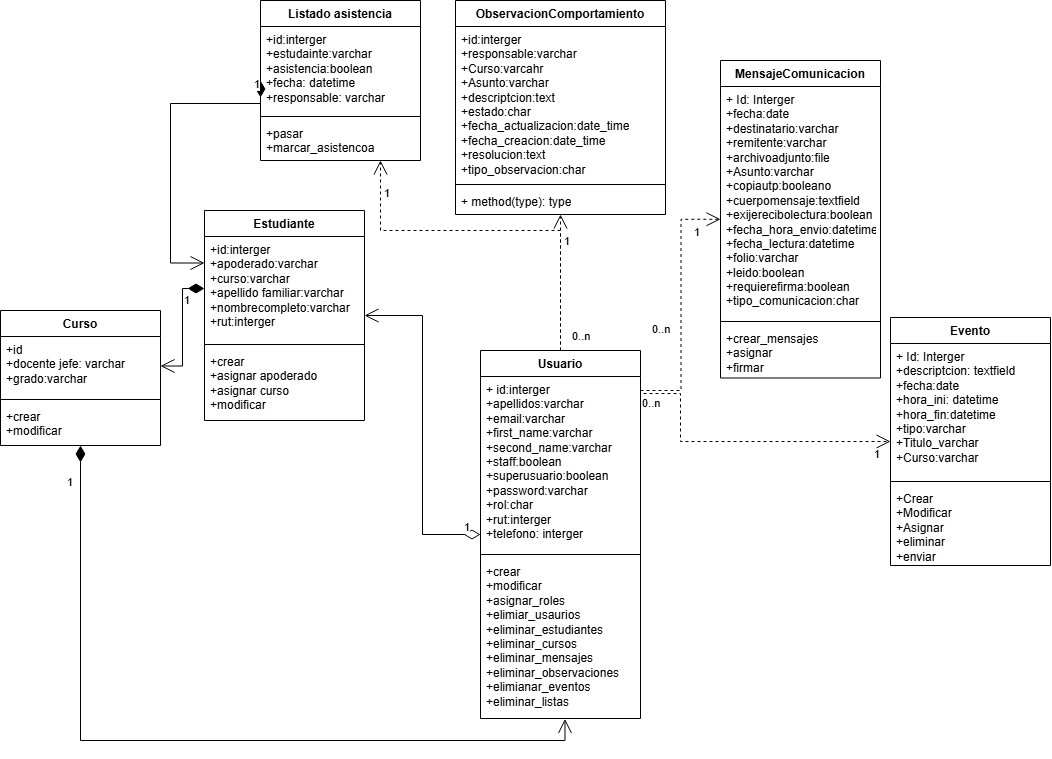

The diagram above was exported from draw.io. Its source (the exported page's mxGraphModel, read from the mxfile embedded in the PNG):
<mxGraphModel dx="1515" dy="797" grid="1" gridSize="10" guides="1" tooltips="1" connect="1" arrows="1" fold="1" page="1" pageScale="1" pageWidth="827" pageHeight="1169" math="0" shadow="0">
  <root>
    <mxCell id="0" />
    <mxCell id="1" parent="0" />
    <mxCell id="4xq1FV2x3Kh3X5Bn_cLY-27" parent="1" style="swimlane;fontStyle=1;align=center;verticalAlign=top;childLayout=stackLayout;horizontal=1;startSize=26;horizontalStack=0;resizeParent=1;resizeParentMax=0;resizeLast=0;collapsible=1;marginBottom=0;whiteSpace=wrap;html=1;" value="Usuario" vertex="1">
      <mxGeometry height="368" width="160" x="530" y="360" as="geometry" />
    </mxCell>
    <mxCell id="4xq1FV2x3Kh3X5Bn_cLY-28" parent="4xq1FV2x3Kh3X5Bn_cLY-27" style="text;strokeColor=none;fillColor=none;align=left;verticalAlign=top;spacingLeft=4;spacingRight=4;overflow=hidden;rotatable=0;points=[[0,0.5],[1,0.5]];portConstraint=eastwest;whiteSpace=wrap;html=1;" value="+ id:interger&lt;div&gt;+apellidos:varchar&lt;/div&gt;&lt;div&gt;+email:varchar&lt;/div&gt;&lt;div&gt;+first_name:varchar&lt;/div&gt;&lt;div&gt;+second_name:varchar&lt;/div&gt;&lt;div&gt;+staff:boolean&lt;/div&gt;&lt;div&gt;+superusuario:boolean&lt;/div&gt;&lt;div&gt;+password:varchar&lt;/div&gt;&lt;div&gt;+rol:char&lt;/div&gt;&lt;div&gt;+rut:interger&lt;/div&gt;&lt;div&gt;+telefono: interger&lt;/div&gt;" vertex="1">
      <mxGeometry height="174" width="160" y="26" as="geometry" />
    </mxCell>
    <mxCell id="4xq1FV2x3Kh3X5Bn_cLY-29" parent="4xq1FV2x3Kh3X5Bn_cLY-27" style="line;strokeWidth=1;fillColor=none;align=left;verticalAlign=middle;spacingTop=-1;spacingLeft=3;spacingRight=3;rotatable=0;labelPosition=right;points=[];portConstraint=eastwest;strokeColor=inherit;" value="" vertex="1">
      <mxGeometry height="8" width="160" y="200" as="geometry" />
    </mxCell>
    <mxCell id="4xq1FV2x3Kh3X5Bn_cLY-30" parent="4xq1FV2x3Kh3X5Bn_cLY-27" style="text;strokeColor=none;fillColor=none;align=left;verticalAlign=top;spacingLeft=4;spacingRight=4;overflow=hidden;rotatable=0;points=[[0,0.5],[1,0.5]];portConstraint=eastwest;whiteSpace=wrap;html=1;" value="+crear&lt;div&gt;+modificar&lt;/div&gt;&lt;div&gt;+asignar_roles&lt;/div&gt;&lt;div&gt;+elimiar_usaurios&lt;/div&gt;&lt;div&gt;+eliminar_estudiantes&lt;/div&gt;&lt;div&gt;+eliminar_cursos&lt;/div&gt;&lt;div&gt;+eliminar_mensajes&lt;/div&gt;&lt;div&gt;+eliminar_observaciones&lt;/div&gt;&lt;div&gt;+elimianar_eventos&lt;/div&gt;&lt;div&gt;+eliminar_listas&lt;/div&gt;" vertex="1">
      <mxGeometry height="160" width="160" y="208" as="geometry" />
    </mxCell>
    <mxCell id="4xq1FV2x3Kh3X5Bn_cLY-35" parent="1" style="swimlane;fontStyle=1;align=center;verticalAlign=top;childLayout=stackLayout;horizontal=1;startSize=26;horizontalStack=0;resizeParent=1;resizeParentMax=0;resizeLast=0;collapsible=1;marginBottom=0;whiteSpace=wrap;html=1;" value="Curso" vertex="1">
      <mxGeometry height="135" width="160" x="50" y="320" as="geometry" />
    </mxCell>
    <mxCell id="4xq1FV2x3Kh3X5Bn_cLY-36" parent="4xq1FV2x3Kh3X5Bn_cLY-35" style="text;strokeColor=none;fillColor=none;align=left;verticalAlign=top;spacingLeft=4;spacingRight=4;overflow=hidden;rotatable=0;points=[[0,0.5],[1,0.5]];portConstraint=eastwest;whiteSpace=wrap;html=1;" value="&lt;div&gt;+id&lt;/div&gt;+docente jefe: varchar&lt;div&gt;+grado:varchar&lt;/div&gt;" vertex="1">
      <mxGeometry height="59" width="160" y="26" as="geometry" />
    </mxCell>
    <mxCell id="4xq1FV2x3Kh3X5Bn_cLY-37" parent="4xq1FV2x3Kh3X5Bn_cLY-35" style="line;strokeWidth=1;fillColor=none;align=left;verticalAlign=middle;spacingTop=-1;spacingLeft=3;spacingRight=3;rotatable=0;labelPosition=right;points=[];portConstraint=eastwest;strokeColor=inherit;" value="" vertex="1">
      <mxGeometry height="8" width="160" y="85" as="geometry" />
    </mxCell>
    <mxCell id="4xq1FV2x3Kh3X5Bn_cLY-38" parent="4xq1FV2x3Kh3X5Bn_cLY-35" style="text;strokeColor=none;fillColor=none;align=left;verticalAlign=top;spacingLeft=4;spacingRight=4;overflow=hidden;rotatable=0;points=[[0,0.5],[1,0.5]];portConstraint=eastwest;whiteSpace=wrap;html=1;" value="+crear&lt;div&gt;+modificar&lt;/div&gt;" vertex="1">
      <mxGeometry height="42" width="160" y="93" as="geometry" />
    </mxCell>
    <mxCell id="4xq1FV2x3Kh3X5Bn_cLY-39" parent="1" style="swimlane;fontStyle=1;align=center;verticalAlign=top;childLayout=stackLayout;horizontal=1;startSize=26;horizontalStack=0;resizeParent=1;resizeParentMax=0;resizeLast=0;collapsible=1;marginBottom=0;whiteSpace=wrap;html=1;" value="Estudiante" vertex="1">
      <mxGeometry height="210" width="160" x="254" y="220" as="geometry" />
    </mxCell>
    <mxCell id="4xq1FV2x3Kh3X5Bn_cLY-40" parent="4xq1FV2x3Kh3X5Bn_cLY-39" style="text;strokeColor=none;fillColor=none;align=left;verticalAlign=top;spacingLeft=4;spacingRight=4;overflow=hidden;rotatable=0;points=[[0,0.5],[1,0.5]];portConstraint=eastwest;whiteSpace=wrap;html=1;" value="+id:interger&lt;div&gt;+apoderado:varchar&lt;/div&gt;&lt;div&gt;+curso:varchar&lt;/div&gt;&lt;div&gt;+apellido familiar:varchar&lt;/div&gt;&lt;div&gt;+nombrecompleto:varchar&lt;/div&gt;&lt;div&gt;+rut:interger&lt;/div&gt;" vertex="1">
      <mxGeometry height="104" width="160" y="26" as="geometry" />
    </mxCell>
    <mxCell id="4xq1FV2x3Kh3X5Bn_cLY-41" parent="4xq1FV2x3Kh3X5Bn_cLY-39" style="line;strokeWidth=1;fillColor=none;align=left;verticalAlign=middle;spacingTop=-1;spacingLeft=3;spacingRight=3;rotatable=0;labelPosition=right;points=[];portConstraint=eastwest;strokeColor=inherit;" value="" vertex="1">
      <mxGeometry height="8" width="160" y="130" as="geometry" />
    </mxCell>
    <mxCell id="4xq1FV2x3Kh3X5Bn_cLY-42" parent="4xq1FV2x3Kh3X5Bn_cLY-39" style="text;strokeColor=none;fillColor=none;align=left;verticalAlign=top;spacingLeft=4;spacingRight=4;overflow=hidden;rotatable=0;points=[[0,0.5],[1,0.5]];portConstraint=eastwest;whiteSpace=wrap;html=1;" value="+crear&lt;div&gt;+asignar apoderado&lt;/div&gt;&lt;div&gt;+asignar curso&lt;/div&gt;&lt;div&gt;+modificar&lt;/div&gt;" vertex="1">
      <mxGeometry height="72" width="160" y="138" as="geometry" />
    </mxCell>
    <mxCell id="4xq1FV2x3Kh3X5Bn_cLY-43" parent="1" style="swimlane;fontStyle=1;align=center;verticalAlign=top;childLayout=stackLayout;horizontal=1;startSize=26;horizontalStack=0;resizeParent=1;resizeParentMax=0;resizeLast=0;collapsible=1;marginBottom=0;whiteSpace=wrap;html=1;" value="MensajeComunicacion" vertex="1">
      <mxGeometry height="317.5" width="160" x="770" y="70" as="geometry" />
    </mxCell>
    <mxCell id="4xq1FV2x3Kh3X5Bn_cLY-44" parent="4xq1FV2x3Kh3X5Bn_cLY-43" style="text;strokeColor=none;fillColor=none;align=left;verticalAlign=top;spacingLeft=4;spacingRight=4;overflow=hidden;rotatable=0;points=[[0,0.5],[1,0.5]];portConstraint=eastwest;whiteSpace=wrap;html=1;" value="+ Id: Interger&lt;div&gt;+fecha:date&lt;/div&gt;&lt;div&gt;+destinatario:varchar&lt;/div&gt;&lt;div&gt;+remitente:varchar&lt;/div&gt;&lt;div&gt;+archivoadjunto:file&lt;/div&gt;&lt;div&gt;&lt;div&gt;+Asunto:varchar&lt;/div&gt;&lt;div&gt;+copiautp:booleano&lt;/div&gt;&lt;div&gt;+cuerpomensaje:textfield&lt;/div&gt;&lt;div&gt;+exijerecibolectura:boolean&lt;/div&gt;&lt;div&gt;+fecha_hora_envio:datetime&lt;/div&gt;&lt;div&gt;+fecha_lectura:datetime&lt;/div&gt;&lt;div&gt;+folio:varchar&lt;/div&gt;&lt;div&gt;+leido:boolean&lt;/div&gt;&lt;div&gt;+requierefirma:boolean&lt;/div&gt;&lt;div&gt;+tipo_comunicacion:char&lt;/div&gt;&lt;div&gt;&lt;br&gt;&lt;/div&gt;&lt;/div&gt;" vertex="1">
      <mxGeometry height="231" width="160" y="26" as="geometry" />
    </mxCell>
    <mxCell id="4xq1FV2x3Kh3X5Bn_cLY-45" parent="4xq1FV2x3Kh3X5Bn_cLY-43" style="line;strokeWidth=1;fillColor=none;align=left;verticalAlign=middle;spacingTop=-1;spacingLeft=3;spacingRight=3;rotatable=0;labelPosition=right;points=[];portConstraint=eastwest;strokeColor=inherit;" value="" vertex="1">
      <mxGeometry height="8" width="160" y="257" as="geometry" />
    </mxCell>
    <mxCell id="4xq1FV2x3Kh3X5Bn_cLY-46" parent="4xq1FV2x3Kh3X5Bn_cLY-43" style="text;strokeColor=none;fillColor=none;align=left;verticalAlign=top;spacingLeft=4;spacingRight=4;overflow=hidden;rotatable=0;points=[[0,0.5],[1,0.5]];portConstraint=eastwest;whiteSpace=wrap;html=1;" value="+crear_mensajes&lt;div&gt;+asignar&lt;/div&gt;&lt;div&gt;+firmar&lt;/div&gt;" vertex="1">
      <mxGeometry height="52.5" width="160" y="265" as="geometry" />
    </mxCell>
    <mxCell id="4xq1FV2x3Kh3X5Bn_cLY-47" parent="1" style="swimlane;fontStyle=1;align=center;verticalAlign=top;childLayout=stackLayout;horizontal=1;startSize=26;horizontalStack=0;resizeParent=1;resizeParentMax=0;resizeLast=0;collapsible=1;marginBottom=0;whiteSpace=wrap;html=1;" value="ObservacionComportamiento" vertex="1">
      <mxGeometry height="214" width="210" x="505" y="10" as="geometry" />
    </mxCell>
    <mxCell id="4xq1FV2x3Kh3X5Bn_cLY-48" parent="4xq1FV2x3Kh3X5Bn_cLY-47" style="text;strokeColor=none;fillColor=none;align=left;verticalAlign=top;spacingLeft=4;spacingRight=4;overflow=hidden;rotatable=0;points=[[0,0.5],[1,0.5]];portConstraint=eastwest;whiteSpace=wrap;html=1;" value="+id:interger&lt;div&gt;+responsable:varchar&lt;/div&gt;&lt;div&gt;+Curso:varcahr&lt;/div&gt;&lt;div&gt;+Asunto:varchar&lt;/div&gt;&lt;div&gt;+descriptcion:text&lt;/div&gt;&lt;div&gt;+estado:char&lt;/div&gt;&lt;div&gt;+fecha_actualizacion:date_time&lt;/div&gt;&lt;div&gt;+fecha_creacion:date_time&lt;/div&gt;&lt;div&gt;+resolucion:text&lt;/div&gt;&lt;div&gt;+tipo_observacion:char&lt;/div&gt;" vertex="1">
      <mxGeometry height="154" width="210" y="26" as="geometry" />
    </mxCell>
    <mxCell id="4xq1FV2x3Kh3X5Bn_cLY-49" parent="4xq1FV2x3Kh3X5Bn_cLY-47" style="line;strokeWidth=1;fillColor=none;align=left;verticalAlign=middle;spacingTop=-1;spacingLeft=3;spacingRight=3;rotatable=0;labelPosition=right;points=[];portConstraint=eastwest;strokeColor=inherit;" value="" vertex="1">
      <mxGeometry height="8" width="210" y="180" as="geometry" />
    </mxCell>
    <mxCell id="4xq1FV2x3Kh3X5Bn_cLY-50" parent="4xq1FV2x3Kh3X5Bn_cLY-47" style="text;strokeColor=none;fillColor=none;align=left;verticalAlign=top;spacingLeft=4;spacingRight=4;overflow=hidden;rotatable=0;points=[[0,0.5],[1,0.5]];portConstraint=eastwest;whiteSpace=wrap;html=1;" value="+ method(type): type" vertex="1">
      <mxGeometry height="26" width="210" y="188" as="geometry" />
    </mxCell>
    <mxCell id="4xq1FV2x3Kh3X5Bn_cLY-51" parent="1" style="swimlane;fontStyle=1;align=center;verticalAlign=top;childLayout=stackLayout;horizontal=1;startSize=26;horizontalStack=0;resizeParent=1;resizeParentMax=0;resizeLast=0;collapsible=1;marginBottom=0;whiteSpace=wrap;html=1;" value="Listado asistencia" vertex="1">
      <mxGeometry height="160" width="160" x="310" y="10" as="geometry" />
    </mxCell>
    <mxCell id="4xq1FV2x3Kh3X5Bn_cLY-52" parent="4xq1FV2x3Kh3X5Bn_cLY-51" style="text;strokeColor=none;fillColor=none;align=left;verticalAlign=top;spacingLeft=4;spacingRight=4;overflow=hidden;rotatable=0;points=[[0,0.5],[1,0.5]];portConstraint=eastwest;whiteSpace=wrap;html=1;" value="+id:interger&lt;div&gt;+estudainte:varchar&lt;/div&gt;&lt;div&gt;+asistencia:boolean&lt;/div&gt;&lt;div&gt;+fecha: datetime&lt;/div&gt;&lt;div&gt;+responsable: varchar&lt;/div&gt;" vertex="1">
      <mxGeometry height="86" width="160" y="26" as="geometry" />
    </mxCell>
    <mxCell id="4xq1FV2x3Kh3X5Bn_cLY-53" parent="4xq1FV2x3Kh3X5Bn_cLY-51" style="line;strokeWidth=1;fillColor=none;align=left;verticalAlign=middle;spacingTop=-1;spacingLeft=3;spacingRight=3;rotatable=0;labelPosition=right;points=[];portConstraint=eastwest;strokeColor=inherit;" value="" vertex="1">
      <mxGeometry height="8" width="160" y="112" as="geometry" />
    </mxCell>
    <mxCell id="4xq1FV2x3Kh3X5Bn_cLY-54" parent="4xq1FV2x3Kh3X5Bn_cLY-51" style="text;strokeColor=none;fillColor=none;align=left;verticalAlign=top;spacingLeft=4;spacingRight=4;overflow=hidden;rotatable=0;points=[[0,0.5],[1,0.5]];portConstraint=eastwest;whiteSpace=wrap;html=1;" value="+pasar&lt;div&gt;+marcar_asistencoa&lt;/div&gt;" vertex="1">
      <mxGeometry height="40" width="160" y="120" as="geometry" />
    </mxCell>
    <mxCell id="4xq1FV2x3Kh3X5Bn_cLY-55" parent="1" style="swimlane;fontStyle=1;align=center;verticalAlign=top;childLayout=stackLayout;horizontal=1;startSize=26;horizontalStack=0;resizeParent=1;resizeParentMax=0;resizeLast=0;collapsible=1;marginBottom=0;whiteSpace=wrap;html=1;" value="Evento" vertex="1">
      <mxGeometry height="248" width="160" x="940" y="327" as="geometry" />
    </mxCell>
    <mxCell id="4xq1FV2x3Kh3X5Bn_cLY-56" parent="4xq1FV2x3Kh3X5Bn_cLY-55" style="text;strokeColor=none;fillColor=none;align=left;verticalAlign=top;spacingLeft=4;spacingRight=4;overflow=hidden;rotatable=0;points=[[0,0.5],[1,0.5]];portConstraint=eastwest;whiteSpace=wrap;html=1;" value="+ Id: Interger&lt;div&gt;+descriptcion: textfield&lt;/div&gt;&lt;div&gt;+fecha:date&lt;/div&gt;&lt;div&gt;+hora_ini: datetime&lt;/div&gt;&lt;div&gt;&lt;div&gt;+hora_fin:datetime&lt;/div&gt;&lt;div&gt;+tipo:varchar&lt;/div&gt;&lt;div&gt;+Titulo_varchar&lt;/div&gt;&lt;div&gt;+Curso:varchar&lt;/div&gt;&lt;div&gt;&lt;br&gt;&lt;/div&gt;&lt;/div&gt;" vertex="1">
      <mxGeometry height="134" width="160" y="26" as="geometry" />
    </mxCell>
    <mxCell id="4xq1FV2x3Kh3X5Bn_cLY-57" parent="4xq1FV2x3Kh3X5Bn_cLY-55" style="line;strokeWidth=1;fillColor=none;align=left;verticalAlign=middle;spacingTop=-1;spacingLeft=3;spacingRight=3;rotatable=0;labelPosition=right;points=[];portConstraint=eastwest;strokeColor=inherit;" value="" vertex="1">
      <mxGeometry height="8" width="160" y="160" as="geometry" />
    </mxCell>
    <mxCell id="4xq1FV2x3Kh3X5Bn_cLY-58" parent="4xq1FV2x3Kh3X5Bn_cLY-55" style="text;strokeColor=none;fillColor=none;align=left;verticalAlign=top;spacingLeft=4;spacingRight=4;overflow=hidden;rotatable=0;points=[[0,0.5],[1,0.5]];portConstraint=eastwest;whiteSpace=wrap;html=1;" value="+Crear&lt;div&gt;+Modificar&lt;/div&gt;&lt;div&gt;+Asignar&lt;/div&gt;&lt;div&gt;+eliminar&lt;/div&gt;&lt;div&gt;+enviar&lt;/div&gt;" vertex="1">
      <mxGeometry height="80" width="160" y="168" as="geometry" />
    </mxCell>
    <mxCell id="4xq1FV2x3Kh3X5Bn_cLY-62" edge="1" parent="1" source="4xq1FV2x3Kh3X5Bn_cLY-27" style="endArrow=open;html=1;endSize=12;startArrow=none;startSize=14;startFill=0;edgeStyle=orthogonalEdgeStyle;rounded=0;exitX=1;exitY=0.5;exitDx=0;exitDy=0;entryX=0;entryY=0.5;entryDx=0;entryDy=0;dashed=1;" target="4xq1FV2x3Kh3X5Bn_cLY-55" value="">
      <mxGeometry relative="1" x="-0.0112" as="geometry">
        <Array as="points">
          <mxPoint x="730" y="403" />
          <mxPoint x="730" y="451" />
        </Array>
        <mxPoint x="750" y="440" as="sourcePoint" />
        <mxPoint x="910" y="440" as="targetPoint" />
      </mxGeometry>
    </mxCell>
    <mxCell id="4xq1FV2x3Kh3X5Bn_cLY-63" connectable="0" parent="4xq1FV2x3Kh3X5Bn_cLY-62" style="edgeLabel;resizable=0;html=1;align=left;verticalAlign=top;" value="0..n" vertex="1">
      <mxGeometry relative="1" x="-1" as="geometry">
        <mxPoint x="10" y="-218" as="offset" />
      </mxGeometry>
    </mxCell>
    <mxCell id="4xq1FV2x3Kh3X5Bn_cLY-64" connectable="0" parent="4xq1FV2x3Kh3X5Bn_cLY-62" style="edgeLabel;resizable=0;html=1;align=right;verticalAlign=top;" value="1" vertex="1">
      <mxGeometry relative="1" x="1" as="geometry">
        <mxPoint x="-10" as="offset" />
      </mxGeometry>
    </mxCell>
    <mxCell id="4xq1FV2x3Kh3X5Bn_cLY-65" edge="1" parent="1" style="endArrow=open;html=1;endSize=12;startArrow=none;startSize=14;startFill=0;edgeStyle=orthogonalEdgeStyle;rounded=0;entryX=0;entryY=0.5;entryDx=0;entryDy=0;dashed=1;" target="4xq1FV2x3Kh3X5Bn_cLY-43" value="">
      <mxGeometry relative="1" x="0.2235" as="geometry">
        <mxPoint x="690" y="400" as="sourcePoint" />
        <mxPoint x="970" y="210" as="targetPoint" />
      </mxGeometry>
    </mxCell>
    <mxCell id="4xq1FV2x3Kh3X5Bn_cLY-66" connectable="0" parent="4xq1FV2x3Kh3X5Bn_cLY-65" style="edgeLabel;resizable=0;html=1;align=left;verticalAlign=top;" value="0..n" vertex="1">
      <mxGeometry relative="1" x="-1" as="geometry" />
    </mxCell>
    <mxCell id="4xq1FV2x3Kh3X5Bn_cLY-67" connectable="0" parent="4xq1FV2x3Kh3X5Bn_cLY-65" style="edgeLabel;resizable=0;html=1;align=right;verticalAlign=top;" value="1" vertex="1">
      <mxGeometry relative="1" x="0.9984" as="geometry">
        <mxPoint x="-20" as="offset" />
      </mxGeometry>
    </mxCell>
    <mxCell id="4xq1FV2x3Kh3X5Bn_cLY-69" edge="1" parent="1" source="4xq1FV2x3Kh3X5Bn_cLY-27" style="endArrow=open;html=1;endSize=12;startArrow=none;startSize=14;startFill=0;edgeStyle=orthogonalEdgeStyle;rounded=0;entryX=0.5;entryY=1;entryDx=0;entryDy=0;dashed=1;" target="4xq1FV2x3Kh3X5Bn_cLY-47" value="">
      <mxGeometry relative="1" x="-0.629" as="geometry">
        <mxPoint x="490" y="420" as="sourcePoint" />
        <mxPoint x="650" y="420" as="targetPoint" />
      </mxGeometry>
    </mxCell>
    <mxCell id="4xq1FV2x3Kh3X5Bn_cLY-70" connectable="0" parent="4xq1FV2x3Kh3X5Bn_cLY-69" style="edgeLabel;resizable=0;html=1;align=left;verticalAlign=top;" value="0..n" vertex="1">
      <mxGeometry relative="1" x="-1" as="geometry">
        <mxPoint x="10" y="-27" as="offset" />
      </mxGeometry>
    </mxCell>
    <mxCell id="4xq1FV2x3Kh3X5Bn_cLY-71" connectable="0" parent="4xq1FV2x3Kh3X5Bn_cLY-69" style="edgeLabel;resizable=0;html=1;align=right;verticalAlign=top;" value="1" vertex="1">
      <mxGeometry relative="1" x="1" as="geometry">
        <mxPoint x="10" y="14" as="offset" />
      </mxGeometry>
    </mxCell>
    <mxCell id="4xq1FV2x3Kh3X5Bn_cLY-72" edge="1" parent="1" source="4xq1FV2x3Kh3X5Bn_cLY-27" style="endArrow=open;html=1;endSize=12;startArrow=none;startSize=14;startFill=0;edgeStyle=orthogonalEdgeStyle;rounded=0;entryX=0.75;entryY=1;entryDx=0;entryDy=0;exitX=0.5;exitY=0;exitDx=0;exitDy=0;dashed=1;" target="4xq1FV2x3Kh3X5Bn_cLY-51" value="">
      <mxGeometry relative="1" x="0.3077" as="geometry">
        <Array as="points">
          <mxPoint x="610" y="240" />
          <mxPoint x="430" y="240" />
        </Array>
        <mxPoint x="480" y="400" as="sourcePoint" />
        <mxPoint x="640" y="400" as="targetPoint" />
      </mxGeometry>
    </mxCell>
    <mxCell id="4xq1FV2x3Kh3X5Bn_cLY-74" connectable="0" parent="4xq1FV2x3Kh3X5Bn_cLY-72" style="edgeLabel;resizable=0;html=1;align=right;verticalAlign=top;" value="1" vertex="1">
      <mxGeometry relative="1" x="1" as="geometry">
        <mxPoint x="10" y="20" as="offset" />
      </mxGeometry>
    </mxCell>
    <mxCell id="4xq1FV2x3Kh3X5Bn_cLY-75" edge="1" parent="1" source="4xq1FV2x3Kh3X5Bn_cLY-27" style="endArrow=open;html=1;endSize=12;startArrow=diamondThin;startSize=14;startFill=0;edgeStyle=orthogonalEdgeStyle;align=left;verticalAlign=bottom;rounded=0;entryX=1;entryY=0.5;entryDx=0;entryDy=0;exitX=0;exitY=0.5;exitDx=0;exitDy=0;" target="4xq1FV2x3Kh3X5Bn_cLY-39" value="1">
      <mxGeometry relative="1" x="-0.8945" y="2" as="geometry">
        <mxPoint as="offset" />
        <mxPoint x="480" y="390" as="sourcePoint" />
        <mxPoint x="640" y="390" as="targetPoint" />
      </mxGeometry>
    </mxCell>
    <mxCell id="4xq1FV2x3Kh3X5Bn_cLY-76" edge="1" parent="1" source="4xq1FV2x3Kh3X5Bn_cLY-40" style="endArrow=open;html=1;endSize=12;startArrow=diamondThin;startSize=14;startFill=1;edgeStyle=orthogonalEdgeStyle;align=left;verticalAlign=bottom;rounded=0;exitX=0;exitY=0.5;exitDx=0;exitDy=0;entryX=1;entryY=0.5;entryDx=0;entryDy=0;" target="4xq1FV2x3Kh3X5Bn_cLY-36" value="1">
      <mxGeometry relative="1" x="-0.2851" as="geometry">
        <mxPoint as="offset" />
        <mxPoint x="350" y="250" as="sourcePoint" />
        <mxPoint x="510" y="250" as="targetPoint" />
      </mxGeometry>
    </mxCell>
    <mxCell id="4xq1FV2x3Kh3X5Bn_cLY-77" edge="1" parent="1" source="4xq1FV2x3Kh3X5Bn_cLY-51" style="endArrow=open;html=1;endSize=12;startArrow=diamondThin;startSize=14;startFill=1;edgeStyle=orthogonalEdgeStyle;align=left;verticalAlign=bottom;rounded=0;entryX=0;entryY=0.25;entryDx=0;entryDy=0;exitX=0;exitY=0.5;exitDx=0;exitDy=0;" target="4xq1FV2x3Kh3X5Bn_cLY-39" value="1">
      <mxGeometry relative="1" x="-0.7977" y="-10" as="geometry">
        <mxPoint as="offset" />
        <Array as="points">
          <mxPoint x="310" y="113" />
          <mxPoint x="220" y="113" />
          <mxPoint x="220" y="272.5" />
        </Array>
        <mxPoint x="130" y="170" as="sourcePoint" />
        <mxPoint x="290" y="170" as="targetPoint" />
      </mxGeometry>
    </mxCell>
    <mxCell id="4xq1FV2x3Kh3X5Bn_cLY-78" edge="1" parent="1" source="4xq1FV2x3Kh3X5Bn_cLY-35" style="endArrow=open;html=1;endSize=12;startArrow=diamondThin;startSize=14;startFill=1;edgeStyle=orthogonalEdgeStyle;align=left;verticalAlign=bottom;rounded=0;entryX=0.528;entryY=1.003;entryDx=0;entryDy=0;exitX=0.5;exitY=1;exitDx=0;exitDy=0;entryPerimeter=0;" target="4xq1FV2x3Kh3X5Bn_cLY-30" value="1">
      <mxGeometry relative="1" x="-0.8851" y="-15" as="geometry">
        <mxPoint as="offset" />
        <Array as="points">
          <mxPoint x="130" y="750" />
          <mxPoint x="614.5" y="750" />
        </Array>
        <mxPoint x="320" y="500" as="sourcePoint" />
        <mxPoint x="570" y="480" as="targetPoint" />
      </mxGeometry>
    </mxCell>
  </root>
</mxGraphModel>